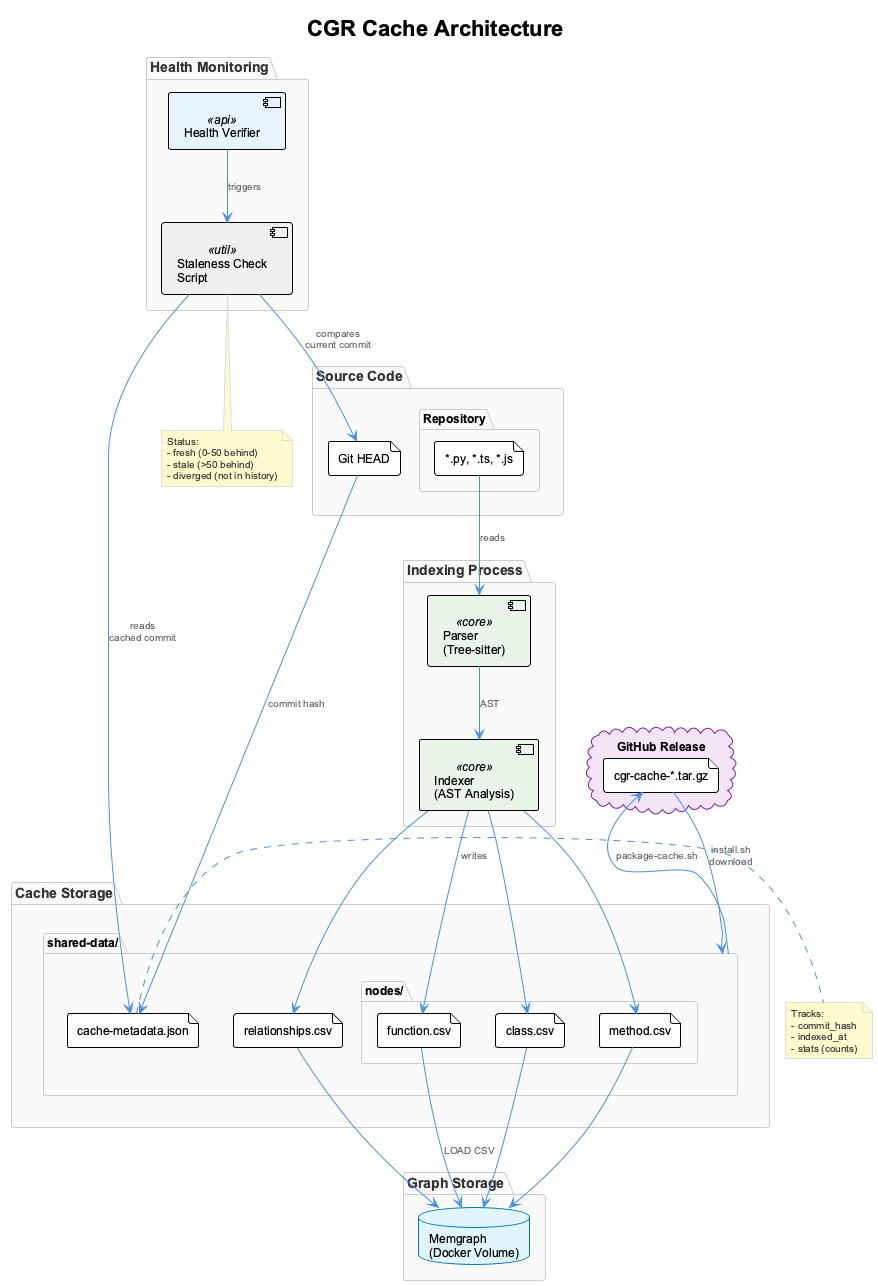

The diagram above was rendered by PlantUML. Its source (embedded in the PNG):
@startuml cgr-cache-architecture
!include _standard-style.puml

title CGR Cache Architecture

' Layout: top-down vertical flow
top to bottom direction

' Source layer
package "Source Code" as src {
  folder "Repository" as repo {
    file "*.py, *.ts, *.js" as srcfiles
  }
  file "Git HEAD" as githead
}

' Indexing layer
package "Indexing Process" as idx {
  component "Parser\n(Tree-sitter)" as parser <<core>>
  component "Indexer\n(AST Analysis)" as indexer <<core>>
}

' Cache layer
package "Cache Storage" as cache {
  folder "shared-data/" as shareddata {
    folder "nodes/" as nodes {
      file "function.csv" as funccsv
      file "class.csv" as classcsv
      file "method.csv" as methodcsv
    }
    file "relationships.csv" as relcsv
    file "cache-metadata.json" as metadata
  }
}

' Persistence layer
package "Graph Storage" as storage {
  database "Memgraph\n(Docker Volume)" as memgraph
}

' Health monitoring
package "Health Monitoring" as health {
  component "Health Verifier" as verifier <<api>>
  component "Staleness Check\nScript" as staleness <<util>>
}

' External distribution
cloud "GitHub Release" as ghrelease {
  file "cgr-cache-*.tar.gz" as tarball
}

' Indexing flow
srcfiles --> parser : reads
parser --> indexer : AST
indexer --> funccsv : writes
indexer --> classcsv
indexer --> methodcsv
indexer --> relcsv
githead --> metadata : commit hash

' Load flow
funccsv --> memgraph : LOAD CSV
classcsv --> memgraph
methodcsv --> memgraph
relcsv --> memgraph

' Health check flow
verifier --> staleness : triggers
staleness --> metadata : reads\ncached commit
staleness --> githead : compares\ncurrent commit

' Distribution flow
shareddata --> tarball : package-cache.sh
tarball --> shareddata : install.sh\ndownload

' Notes
note right of metadata
  Tracks:
  - commit_hash
  - indexed_at
  - stats (counts)
end note

note bottom of staleness
  Status:
  - fresh (0-50 behind)
  - stale (>50 behind)
  - diverged (not in history)
end note

@enduml